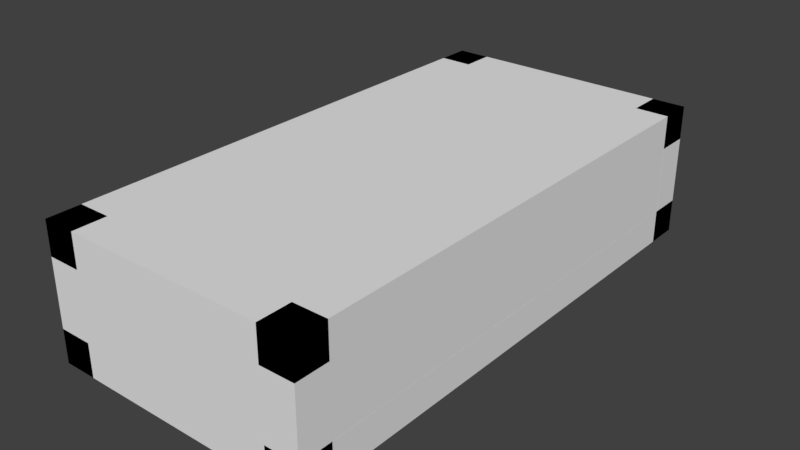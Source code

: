 # Source: Field_Move_4x8.blend  (saved by Blender 2.78.0; exported with 4.5.12 LTS)
import bpy
from mathutils import Matrix  # noqa: F401  (used for matrix-valued properties, if any)

bpy.ops.wm.read_factory_settings(use_empty=True)
scene = bpy.context.scene
scene.name = 'Scene'

# ---- collections
col_collection_1 = bpy.data.collections.new('Collection 1'); scene.collection.children.link(col_collection_1)

# ---- world
world_world = bpy.data.worlds.new('World'); scene.world = world_world
world_world.color = (0.05088, 0.05088, 0.05088)
world_world.use_sun_shadow = False
world_world.sun_shadow_jitter_overblur = 0.0
world_world.cycles.sampling_method = 'MANUAL'

# ---- meshes
me_cube_019 = bpy.data.meshes.new('Cube.019')
me_cube_019.from_pydata([(-1.0, -1.0, -1.0), (-1.0, -1.0, 1.0), (-1.0, 1.0, -1.0), (-1.0, 1.0, 1.0), (1.0, -1.0, -1.0), (1.0, -1.0, 1.0), (1.0, 1.0, -1.0), (1.0, 1.0, 1.0), (-1.0, 29.0, -1.0), (-1.0, 29.0, 1.0), (-1.0, 31.0, -1.0), (-1.0, 31.0, 1.0), (1.0, 29.0, -1.0), (1.0, 29.0, 1.0), (1.0, 31.0, -1.0), (1.0, 31.0, 1.0), (13.0, 29.0, -1.0), (13.0, 29.0, 1.0), (13.0, 31.0, -1.0), (13.0, 31.0, 1.0), (15.0, 29.0, -1.0), (15.0, 29.0, 1.0), (15.0, 31.0, -1.0), (15.0, 31.0, 1.0), (13.0, -1.0, -1.0), (13.0, -1.0, 1.0), (13.0, 1.0, -1.0), (13.0, 1.0, 1.0), (15.0, -1.0, -1.0), (15.0, -1.0, 1.0), (15.0, 1.0, -1.0), (15.0, 1.0, 1.0), (-1.0, -1.0, 0.5), (-1.0, -1.0, 1.0), (-1.0, 1.0, 0.5), (-1.0, 1.0, 1.0), (15.0, -1.0, 0.5), (15.0, -1.0, 1.0), (15.0, 1.0, 0.5), (15.0, 1.0, 1.0), (-1.0, -1.0, -1.0), (-1.0, -1.0, -0.5), (-1.0, 1.0, -1.0), (-1.0, 1.0, -0.5), (15.0, -1.0, -1.0), (15.0, -1.0, -0.5), (15.0, 1.0, -1.0), (15.0, 1.0, -0.5), (-1.0, 29.0, -1.0), (-1.0, 29.0, -0.5), (-1.0, 31.0, -1.0), (-1.0, 31.0, -0.5), (15.0, 29.0, -1.0), (15.0, 29.0, -0.5), (15.0, 31.0, -1.0), (15.0, 31.0, -0.5), (-1.0, 29.0, 0.5), (-1.0, 29.0, 1.0), (-1.0, 31.0, 0.5), (-1.0, 31.0, 1.0), (15.0, 29.0, 0.5), (15.0, 29.0, 1.0), (15.0, 31.0, 0.5), (15.0, 31.0, 1.0), (13.0, 1.0, 0.5), (13.0, 1.0, 1.0), (13.0, 29.0, 0.5), (13.0, 29.0, 1.0), (15.0, 1.0, 0.5), (15.0, 1.0, 1.0), (15.0, 29.0, 0.5), (15.0, 29.0, 1.0), (13.0, 1.0, -1.0), (13.0, 1.0, -0.5), (13.0, 29.0, -1.0), (13.0, 29.0, -0.5), (15.0, 1.0, -1.0), (15.0, 1.0, -0.5), (15.0, 29.0, -1.0), (15.0, 29.0, -0.5), (-1.0, 1.0, -1.0), (-1.0, 1.0, -0.5), (-1.0, 29.0, -1.0), (-1.0, 29.0, -0.5), (1.0, 1.0, -1.0), (1.0, 1.0, -0.5), (1.0, 29.0, -1.0), (1.0, 29.0, -0.5), (-1.0, 1.0, 0.5), (-1.0, 1.0, 1.0), (-1.0, 29.0, 0.5), (-1.0, 29.0, 1.0), (1.0, 1.0, 0.5), (1.0, 1.0, 1.0), (1.0, 29.0, 0.5), (1.0, 29.0, 1.0)], [], [(0, 1, 3, 2), (2, 3, 7, 6), (6, 7, 5, 4), (4, 5, 1, 0), (2, 6, 4, 0), (7, 3, 1, 5), (8, 9, 11, 10), (10, 11, 15, 14), (14, 15, 13, 12), (12, 13, 9, 8), (10, 14, 12, 8), (15, 11, 9, 13), (16, 17, 19, 18), (18, 19, 23, 22), (22, 23, 21, 20), (20, 21, 17, 16), (18, 22, 20, 16), (23, 19, 17, 21), (24, 25, 27, 26), (26, 27, 31, 30), (30, 31, 29, 28), (28, 29, 25, 24), (26, 30, 28, 24), (31, 27, 25, 29), (32, 33, 35, 34), (34, 35, 39, 38), (38, 39, 37, 36), (36, 37, 33, 32), (34, 38, 36, 32), (39, 35, 33, 37), (40, 41, 43, 42), (42, 43, 47, 46), (46, 47, 45, 44), (44, 45, 41, 40), (42, 46, 44, 40), (47, 43, 41, 45), (48, 49, 51, 50), (50, 51, 55, 54), (54, 55, 53, 52), (52, 53, 49, 48), (50, 54, 52, 48), (55, 51, 49, 53), (56, 57, 59, 58), (58, 59, 63, 62), (62, 63, 61, 60), (60, 61, 57, 56), (58, 62, 60, 56), (63, 59, 57, 61), (64, 65, 67, 66), (66, 67, 71, 70), (70, 71, 69, 68), (68, 69, 65, 64), (66, 70, 68, 64), (71, 67, 65, 69), (72, 73, 75, 74), (74, 75, 79, 78), (78, 79, 77, 76), (76, 77, 73, 72), (74, 78, 76, 72), (79, 75, 73, 77), (80, 81, 83, 82), (82, 83, 87, 86), (86, 87, 85, 84), (84, 85, 81, 80), (82, 86, 84, 80), (87, 83, 81, 85), (88, 89, 91, 90), (90, 91, 95, 94), (94, 95, 93, 92), (92, 93, 89, 88), (90, 94, 92, 88), (95, 91, 89, 93)])
me_cube_019.use_remesh_preserve_volume = False
me_cube_019.use_remesh_preserve_attributes = False
me_cube_019.use_mirror_vertex_groups = False
me_cube_019.update()
me_cube_006 = bpy.data.meshes.new('Cube.006')
me_cube_006.from_pydata([(-1.0, -31.0, -1.0), (-1.0, -31.0, 1.0), (-1.0, -29.0, -1.0), (-1.0, -29.0, 1.0), (1.0, -31.0, -1.0), (1.0, -31.0, 1.0), (1.0, -29.0, -1.0), (1.0, -29.0, 1.0), (-1.0, -1.0, -1.0), (-1.0, -1.0, 1.0), (-1.0, 1.0, -1.0), (-1.0, 1.0, 1.0), (1.0, -1.0, -1.0), (1.0, -1.0, 1.0), (1.0, 1.0, -1.0), (1.0, 1.0, 1.0), (-1.333, -29.0, -1.0), (-1.333, -29.0, 1.0), (-1.333, -1.0, -1.0), (-1.333, -1.0, 1.0), (-1.0, -29.0, -1.0), (-1.0, -29.0, 1.0), (-1.0, -1.0, -1.0), (-1.0, -1.0, 1.0), (1.0, -29.0, -1.0), (1.0, -29.0, 1.0), (1.0, -1.0, -1.0), (1.0, -1.0, 1.0), (1.333, -29.0, -1.0), (1.333, -29.0, 1.0), (1.333, -1.0, -1.0), (1.333, -1.0, 1.0), (-1.0, -29.0, -2.0), (-1.0, -29.0, -1.0), (-1.0, -1.0, -2.0), (-1.0, -1.0, -1.0), (1.0, -29.0, -2.0), (1.0, -29.0, -1.0), (1.0, -1.0, -2.0), (1.0, -1.0, -1.0), (-1.0, -29.0, 1.0), (-1.0, -29.0, 2.0), (-1.0, -1.0, 1.0), (-1.0, -1.0, 2.0), (1.0, -29.0, 1.0), (1.0, -29.0, 2.0), (1.0, -1.0, 1.0), (1.0, -1.0, 2.0), (-1.0, -29.0, -1.0), (-1.0, -29.0, 1.0), (-1.0, -1.0, -1.0), (-1.0, -1.0, 1.0), (1.0, -29.0, -1.0), (1.0, -29.0, 1.0), (1.0, -1.0, -1.0), (1.0, -1.0, 1.0)], [], [(0, 1, 3, 2), (2, 3, 7, 6), (6, 7, 5, 4), (4, 5, 1, 0), (2, 6, 4, 0), (7, 3, 1, 5), (8, 9, 11, 10), (10, 11, 15, 14), (14, 15, 13, 12), (12, 13, 9, 8), (10, 14, 12, 8), (15, 11, 9, 13), (16, 17, 19, 18), (18, 19, 23, 22), (22, 23, 21, 20), (20, 21, 17, 16), (18, 22, 20, 16), (23, 19, 17, 21), (24, 25, 27, 26), (26, 27, 31, 30), (30, 31, 29, 28), (28, 29, 25, 24), (26, 30, 28, 24), (31, 27, 25, 29), (32, 33, 35, 34), (34, 35, 39, 38), (38, 39, 37, 36), (36, 37, 33, 32), (34, 38, 36, 32), (39, 35, 33, 37), (40, 41, 43, 42), (42, 43, 47, 46), (46, 47, 45, 44), (44, 45, 41, 40), (42, 46, 44, 40), (47, 43, 41, 45), (48, 49, 51, 50), (50, 51, 55, 54), (54, 55, 53, 52), (52, 53, 49, 48), (50, 54, 52, 48), (55, 51, 49, 53)])
me_cube_006.use_remesh_preserve_volume = False
me_cube_006.use_remesh_preserve_attributes = False
me_cube_006.use_mirror_vertex_groups = False
me_cube_006.update()

# ---- objects
ob_visual = bpy.data.objects.new('VISUAL', me_cube_019)
ob_field = bpy.data.objects.new('FIELD', me_cube_006)

# ---- transforms, parenting, visibility, modifiers, constraints
ob_visual.location = (-0.875, -1.875, 0.0)
ob_visual.scale = (0.125, 0.125, 0.5)
ob_visual.lineart.crease_threshold = 0.0
ob_field.location = (0.0, 1.875, 0.0)
ob_field.scale = (0.75, 0.125, 0.25)
ob_field.lineart.crease_threshold = 0.0

# ---- collection membership
col_collection_1.objects.link(ob_visual)
col_collection_1.objects.link(ob_field)

# ---- scene / render settings (as saved in the file)
scene.frame_start = 1; scene.frame_end = 250; scene.frame_set(1)
scene.render.engine = 'BLENDER_EEVEE_NEXT'
scene.render.resolution_percentage = 50
scene.render.dither_intensity = 0.0
scene.cycles.use_denoising = False
scene.cycles.samples = 128
scene.cycles.sampling_pattern = 'TABULATED_SOBOL'
scene.cycles.light_sampling_threshold = 0.0
scene.cycles.use_adaptive_sampling = False
scene.cycles.use_light_tree = False
scene.cycles.blur_glossy = 0.0
scene.cycles.sample_clamp_indirect = 0.0
scene.view_settings.view_transform = 'Standard'
bpy.context.view_layer.update()

# ---- added for rendering (the .blend has no active camera and no usable light): camera, sun
cam_auto = bpy.data.cameras.new('AutoCamera')
cam_auto.lens = 50.0
cam_auto.sensor_width = 36.0
cam_auto.clip_end = 1000.0
ob_auto_camera = bpy.data.objects.new('AutoCamera', cam_auto)
scene.collection.objects.link(ob_auto_camera)
ob_auto_camera.location = (4.23991, -5.08789, 3.39193)
ob_auto_camera.rotation_euler = (1.09748, -7.21219e-08, 0.694738)
scene.camera = ob_auto_camera
light_auto_sun = bpy.data.lights.new('AutoSun', 'SUN')
light_auto_sun.energy = 3.0
light_auto_sun.angle = 0.0523599
ob_auto_sun = bpy.data.objects.new('AutoSun', light_auto_sun)
scene.collection.objects.link(ob_auto_sun)
ob_auto_sun.rotation_euler = (0.872665, 0.174533, 0.523599)
bpy.context.view_layer.update()
